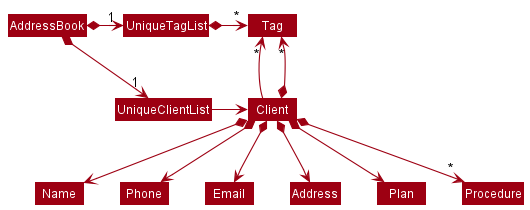

The diagram above was rendered by PlantUML. Its source (embedded in the PNG):
@startuml
!include style.puml
skinparam arrowThickness 1.1
skinparam arrowColor MODEL_COLOR
skinparam classBackgroundColor MODEL_COLOR

AddressBook *-right-> "1" UniqueClientList
AddressBook *-right-> "1" UniqueTagList
UniqueTagList -[hidden]down- UniqueClientList
UniqueTagList -[hidden]down- UniqueClientList

UniqueTagList *-right-> "*" Tag
UniqueClientList -right-> Client

Client -up-> "*" Tag

Client *--> Name
Client *--> Phone
Client *--> Email
Client *--> Address
Client *--> Plan
Client *--> "*" Tag
Client *--> "*" Procedure
@enduml